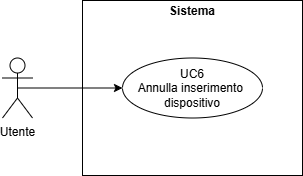

The diagram above was exported from draw.io. Its source (the exported page's mxGraphModel, read from the mxfile embedded in the PNG):
<mxGraphModel dx="1414" dy="751" grid="1" gridSize="10" guides="1" tooltips="1" connect="1" arrows="1" fold="1" page="1" pageScale="1" pageWidth="827" pageHeight="1169" math="0" shadow="0">
  <root>
    <mxCell id="0" />
    <mxCell id="1" parent="0" />
    <mxCell id="2L49mxw4SUZoIsr2X6-k-1" parent="1" style="verticalAlign=top;align=left;overflow=fill;html=1;whiteSpace=wrap;fontColor=#000000;" value="&lt;p style=&quot;margin:0px;margin-top:4px;text-align:center;&quot;&gt;&lt;b&gt;Sistema&lt;/b&gt;&lt;/p&gt;" vertex="1">
      <mxGeometry height="175" width="220" x="344" y="290" as="geometry" />
    </mxCell>
    <mxCell id="2L49mxw4SUZoIsr2X6-k-2" edge="1" parent="1" source="2L49mxw4SUZoIsr2X6-k-3" style="edgeStyle=orthogonalEdgeStyle;rounded=0;orthogonalLoop=1;jettySize=auto;html=1;exitX=0.5;exitY=0.5;exitDx=0;exitDy=0;exitPerimeter=0;entryX=0;entryY=0.5;entryDx=0;entryDy=0;" target="2L49mxw4SUZoIsr2X6-k-4">
      <mxGeometry relative="1" as="geometry" />
    </mxCell>
    <mxCell id="2L49mxw4SUZoIsr2X6-k-3" parent="1" style="shape=umlActor;verticalLabelPosition=bottom;verticalAlign=top;html=1;outlineConnect=0;" value="Utente" vertex="1">
      <mxGeometry height="60" width="30" x="264" y="347.5" as="geometry" />
    </mxCell>
    <mxCell id="2L49mxw4SUZoIsr2X6-k-4" parent="1" style="ellipse;html=1;whiteSpace=wrap;" value="UC6&lt;div&gt;Annulla inserimento&amp;nbsp;&lt;/div&gt;&lt;div&gt;dispositivo&lt;/div&gt;" vertex="1">
      <mxGeometry height="60" width="140" x="384" y="347.5" as="geometry" />
    </mxCell>
  </root>
</mxGraphModel>